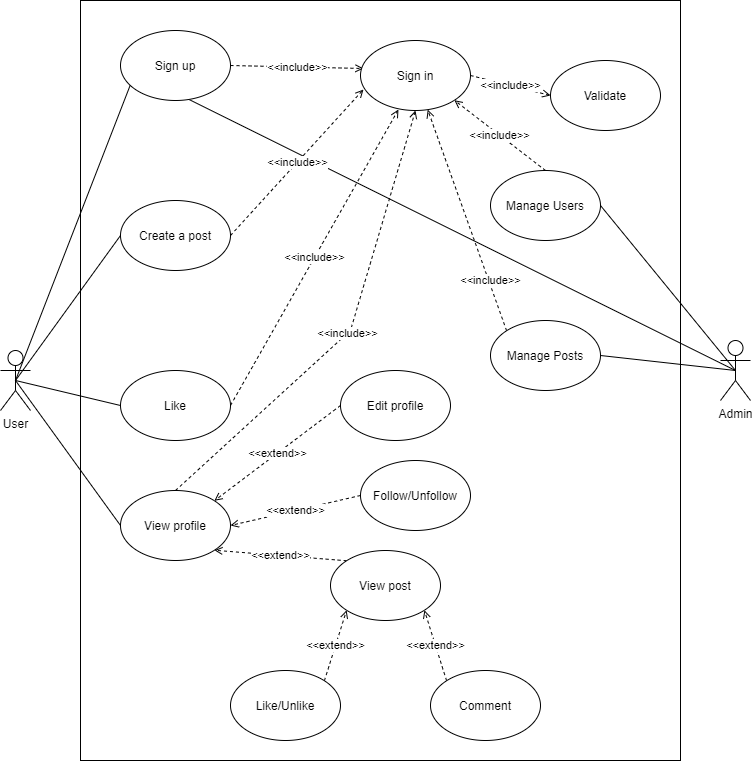

The diagram above was exported from draw.io. Its source (the exported page's mxGraphModel, read from the mxfile embedded in the PNG):
<mxGraphModel dx="1422" dy="724" grid="1" gridSize="10" guides="1" tooltips="1" connect="1" arrows="1" fold="1" page="1" pageScale="1" pageWidth="850" pageHeight="1100" math="0" shadow="0">
  <root>
    <mxCell id="0" />
    <mxCell id="1" parent="0" />
    <mxCell id="9cIBixFKmk_mTK9gHwHF-3" value="" style="rounded=0;whiteSpace=wrap;html=1;" vertex="1" parent="1">
      <mxGeometry x="290" y="170" width="600" height="760" as="geometry" />
    </mxCell>
    <mxCell id="9cIBixFKmk_mTK9gHwHF-9" style="edgeStyle=none;rounded=0;orthogonalLoop=1;jettySize=auto;html=1;exitX=0.5;exitY=0.5;exitDx=0;exitDy=0;exitPerimeter=0;entryX=0;entryY=0.5;entryDx=0;entryDy=0;endArrow=none;endFill=0;" edge="1" parent="1" source="9cIBixFKmk_mTK9gHwHF-1" target="9cIBixFKmk_mTK9gHwHF-4">
      <mxGeometry relative="1" as="geometry" />
    </mxCell>
    <mxCell id="9cIBixFKmk_mTK9gHwHF-42" style="edgeStyle=none;rounded=0;orthogonalLoop=1;jettySize=auto;html=1;exitX=0.5;exitY=0.5;exitDx=0;exitDy=0;exitPerimeter=0;entryX=1;entryY=0.5;entryDx=0;entryDy=0;endArrow=none;endFill=0;" edge="1" parent="1" source="9cIBixFKmk_mTK9gHwHF-1" target="9cIBixFKmk_mTK9gHwHF-40">
      <mxGeometry relative="1" as="geometry" />
    </mxCell>
    <mxCell id="9cIBixFKmk_mTK9gHwHF-1" value="Admin" style="shape=umlActor;verticalLabelPosition=bottom;verticalAlign=top;html=1;outlineConnect=0;" vertex="1" parent="1">
      <mxGeometry x="930" y="510" width="30" height="60" as="geometry" />
    </mxCell>
    <mxCell id="9cIBixFKmk_mTK9gHwHF-12" style="edgeStyle=none;rounded=0;orthogonalLoop=1;jettySize=auto;html=1;exitX=0.5;exitY=0.5;exitDx=0;exitDy=0;exitPerimeter=0;entryX=0;entryY=0.5;entryDx=0;entryDy=0;endArrow=none;endFill=0;" edge="1" parent="1" source="9cIBixFKmk_mTK9gHwHF-2" target="9cIBixFKmk_mTK9gHwHF-11">
      <mxGeometry relative="1" as="geometry" />
    </mxCell>
    <mxCell id="9cIBixFKmk_mTK9gHwHF-14" style="edgeStyle=none;rounded=0;orthogonalLoop=1;jettySize=auto;html=1;exitX=0.5;exitY=0.5;exitDx=0;exitDy=0;exitPerimeter=0;entryX=0.091;entryY=0.771;entryDx=0;entryDy=0;entryPerimeter=0;endArrow=none;endFill=0;" edge="1" parent="1" source="9cIBixFKmk_mTK9gHwHF-2" target="9cIBixFKmk_mTK9gHwHF-4">
      <mxGeometry relative="1" as="geometry" />
    </mxCell>
    <mxCell id="9cIBixFKmk_mTK9gHwHF-20" style="edgeStyle=none;rounded=0;orthogonalLoop=1;jettySize=auto;html=1;exitX=0.5;exitY=0.5;exitDx=0;exitDy=0;exitPerimeter=0;entryX=0;entryY=0.5;entryDx=0;entryDy=0;endArrow=none;endFill=0;" edge="1" parent="1" source="9cIBixFKmk_mTK9gHwHF-2" target="9cIBixFKmk_mTK9gHwHF-19">
      <mxGeometry relative="1" as="geometry" />
    </mxCell>
    <mxCell id="9cIBixFKmk_mTK9gHwHF-25" style="edgeStyle=none;rounded=0;orthogonalLoop=1;jettySize=auto;html=1;exitX=0.5;exitY=0.5;exitDx=0;exitDy=0;exitPerimeter=0;entryX=0;entryY=0.5;entryDx=0;entryDy=0;endArrow=none;endFill=0;" edge="1" parent="1" source="9cIBixFKmk_mTK9gHwHF-2" target="9cIBixFKmk_mTK9gHwHF-22">
      <mxGeometry relative="1" as="geometry" />
    </mxCell>
    <mxCell id="9cIBixFKmk_mTK9gHwHF-2" value="User" style="shape=umlActor;verticalLabelPosition=bottom;verticalAlign=top;html=1;outlineConnect=0;" vertex="1" parent="1">
      <mxGeometry x="210" y="520" width="30" height="60" as="geometry" />
    </mxCell>
    <mxCell id="9cIBixFKmk_mTK9gHwHF-6" value="&amp;lt;&amp;lt;include&amp;gt;&amp;gt;" style="rounded=0;orthogonalLoop=1;jettySize=auto;html=1;exitX=1;exitY=0.5;exitDx=0;exitDy=0;entryX=0.027;entryY=0.4;entryDx=0;entryDy=0;dashed=1;entryPerimeter=0;endArrow=open;endFill=0;" edge="1" parent="1" source="9cIBixFKmk_mTK9gHwHF-4" target="9cIBixFKmk_mTK9gHwHF-5">
      <mxGeometry relative="1" as="geometry" />
    </mxCell>
    <mxCell id="9cIBixFKmk_mTK9gHwHF-4" value="Sign up" style="ellipse;whiteSpace=wrap;html=1;" vertex="1" parent="1">
      <mxGeometry x="330" y="200" width="110" height="70" as="geometry" />
    </mxCell>
    <mxCell id="9cIBixFKmk_mTK9gHwHF-31" value="&amp;lt;&amp;lt;include&amp;gt;&amp;gt;" style="edgeStyle=none;rounded=0;orthogonalLoop=1;jettySize=auto;html=1;exitX=1;exitY=0.5;exitDx=0;exitDy=0;entryX=0;entryY=0.5;entryDx=0;entryDy=0;dashed=1;endArrow=open;endFill=0;" edge="1" parent="1" source="9cIBixFKmk_mTK9gHwHF-5" target="9cIBixFKmk_mTK9gHwHF-30">
      <mxGeometry relative="1" as="geometry" />
    </mxCell>
    <mxCell id="9cIBixFKmk_mTK9gHwHF-5" value="Sign in" style="ellipse;whiteSpace=wrap;html=1;" vertex="1" parent="1">
      <mxGeometry x="570" y="210" width="110" height="70" as="geometry" />
    </mxCell>
    <mxCell id="9cIBixFKmk_mTK9gHwHF-13" value="&amp;lt;&amp;lt;include&amp;gt;&amp;gt;" style="edgeStyle=none;rounded=0;orthogonalLoop=1;jettySize=auto;html=1;exitX=1;exitY=0.5;exitDx=0;exitDy=0;entryX=0.027;entryY=0.7;entryDx=0;entryDy=0;dashed=1;entryPerimeter=0;endArrow=open;endFill=0;" edge="1" parent="1" source="9cIBixFKmk_mTK9gHwHF-11" target="9cIBixFKmk_mTK9gHwHF-5">
      <mxGeometry relative="1" as="geometry" />
    </mxCell>
    <mxCell id="9cIBixFKmk_mTK9gHwHF-11" value="Create a post" style="ellipse;whiteSpace=wrap;html=1;" vertex="1" parent="1">
      <mxGeometry x="330" y="370" width="110" height="70" as="geometry" />
    </mxCell>
    <mxCell id="9cIBixFKmk_mTK9gHwHF-39" value="&amp;lt;&amp;lt;extend&amp;gt;&amp;gt;" style="edgeStyle=none;rounded=0;orthogonalLoop=1;jettySize=auto;html=1;exitX=0;exitY=0;exitDx=0;exitDy=0;entryX=1;entryY=1;entryDx=0;entryDy=0;dashed=1;endArrow=open;endFill=0;" edge="1" parent="1" source="9cIBixFKmk_mTK9gHwHF-15" target="9cIBixFKmk_mTK9gHwHF-28">
      <mxGeometry relative="1" as="geometry" />
    </mxCell>
    <mxCell id="9cIBixFKmk_mTK9gHwHF-15" value="Comment" style="ellipse;whiteSpace=wrap;html=1;" vertex="1" parent="1">
      <mxGeometry x="640" y="840" width="110" height="70" as="geometry" />
    </mxCell>
    <mxCell id="9cIBixFKmk_mTK9gHwHF-21" value="&amp;lt;&amp;lt;include&amp;gt;&amp;gt;" style="edgeStyle=none;rounded=0;orthogonalLoop=1;jettySize=auto;html=1;exitX=1;exitY=0.5;exitDx=0;exitDy=0;entryX=0.345;entryY=0.986;entryDx=0;entryDy=0;entryPerimeter=0;dashed=1;endArrow=open;endFill=0;" edge="1" parent="1" source="9cIBixFKmk_mTK9gHwHF-19" target="9cIBixFKmk_mTK9gHwHF-5">
      <mxGeometry relative="1" as="geometry" />
    </mxCell>
    <mxCell id="9cIBixFKmk_mTK9gHwHF-19" value="Like" style="ellipse;whiteSpace=wrap;html=1;" vertex="1" parent="1">
      <mxGeometry x="330" y="540" width="110" height="70" as="geometry" />
    </mxCell>
    <mxCell id="9cIBixFKmk_mTK9gHwHF-32" value="&amp;lt;&amp;lt;include&amp;gt;&amp;gt;" style="edgeStyle=none;rounded=0;orthogonalLoop=1;jettySize=auto;html=1;exitX=0.5;exitY=0;exitDx=0;exitDy=0;entryX=0.5;entryY=1;entryDx=0;entryDy=0;dashed=1;endArrow=open;endFill=0;" edge="1" parent="1" source="9cIBixFKmk_mTK9gHwHF-22" target="9cIBixFKmk_mTK9gHwHF-5">
      <mxGeometry relative="1" as="geometry">
        <Array as="points">
          <mxPoint x="560" y="500" />
        </Array>
      </mxGeometry>
    </mxCell>
    <mxCell id="9cIBixFKmk_mTK9gHwHF-22" value="View profile" style="ellipse;whiteSpace=wrap;html=1;" vertex="1" parent="1">
      <mxGeometry x="330" y="660" width="110" height="70" as="geometry" />
    </mxCell>
    <mxCell id="9cIBixFKmk_mTK9gHwHF-24" value="&amp;lt;&amp;lt;extend&amp;gt;&amp;gt;" style="edgeStyle=none;rounded=0;orthogonalLoop=1;jettySize=auto;html=1;exitX=0;exitY=0.5;exitDx=0;exitDy=0;entryX=1;entryY=0;entryDx=0;entryDy=0;dashed=1;endArrow=open;endFill=0;" edge="1" parent="1" source="9cIBixFKmk_mTK9gHwHF-23" target="9cIBixFKmk_mTK9gHwHF-22">
      <mxGeometry relative="1" as="geometry" />
    </mxCell>
    <mxCell id="9cIBixFKmk_mTK9gHwHF-23" value="Edit profile" style="ellipse;whiteSpace=wrap;html=1;" vertex="1" parent="1">
      <mxGeometry x="550" y="540" width="110" height="70" as="geometry" />
    </mxCell>
    <mxCell id="9cIBixFKmk_mTK9gHwHF-27" value="&amp;lt;&amp;lt;extend&amp;gt;&amp;gt;" style="edgeStyle=none;rounded=0;orthogonalLoop=1;jettySize=auto;html=1;exitX=0;exitY=0.5;exitDx=0;exitDy=0;entryX=1;entryY=0.5;entryDx=0;entryDy=0;endArrow=open;endFill=0;dashed=1;" edge="1" parent="1" source="9cIBixFKmk_mTK9gHwHF-26" target="9cIBixFKmk_mTK9gHwHF-22">
      <mxGeometry relative="1" as="geometry" />
    </mxCell>
    <mxCell id="9cIBixFKmk_mTK9gHwHF-26" value="Follow/Unfollow" style="ellipse;whiteSpace=wrap;html=1;" vertex="1" parent="1">
      <mxGeometry x="570" y="630" width="110" height="70" as="geometry" />
    </mxCell>
    <mxCell id="9cIBixFKmk_mTK9gHwHF-29" value="&amp;lt;&amp;lt;extend&amp;gt;&amp;gt;" style="edgeStyle=none;rounded=0;orthogonalLoop=1;jettySize=auto;html=1;exitX=0;exitY=0;exitDx=0;exitDy=0;entryX=1;entryY=1;entryDx=0;entryDy=0;dashed=1;endArrow=open;endFill=0;" edge="1" parent="1" source="9cIBixFKmk_mTK9gHwHF-28" target="9cIBixFKmk_mTK9gHwHF-22">
      <mxGeometry relative="1" as="geometry" />
    </mxCell>
    <mxCell id="9cIBixFKmk_mTK9gHwHF-28" value="View post" style="ellipse;whiteSpace=wrap;html=1;" vertex="1" parent="1">
      <mxGeometry x="540" y="720" width="110" height="70" as="geometry" />
    </mxCell>
    <mxCell id="9cIBixFKmk_mTK9gHwHF-30" value="Validate" style="ellipse;whiteSpace=wrap;html=1;" vertex="1" parent="1">
      <mxGeometry x="760" y="230" width="110" height="70" as="geometry" />
    </mxCell>
    <mxCell id="9cIBixFKmk_mTK9gHwHF-36" value="&amp;lt;&amp;lt;extend&amp;gt;&amp;gt;" style="edgeStyle=none;rounded=0;orthogonalLoop=1;jettySize=auto;html=1;exitX=1;exitY=0;exitDx=0;exitDy=0;entryX=0;entryY=1;entryDx=0;entryDy=0;dashed=1;endArrow=open;endFill=0;" edge="1" parent="1" source="9cIBixFKmk_mTK9gHwHF-34" target="9cIBixFKmk_mTK9gHwHF-28">
      <mxGeometry relative="1" as="geometry" />
    </mxCell>
    <mxCell id="9cIBixFKmk_mTK9gHwHF-34" value="Like/Unlike" style="ellipse;whiteSpace=wrap;html=1;" vertex="1" parent="1">
      <mxGeometry x="440" y="840" width="110" height="70" as="geometry" />
    </mxCell>
    <mxCell id="9cIBixFKmk_mTK9gHwHF-48" value="&amp;lt;&amp;lt;include&amp;gt;&amp;gt;" style="edgeStyle=none;rounded=0;orthogonalLoop=1;jettySize=auto;html=1;exitX=0;exitY=0;exitDx=0;exitDy=0;dashed=1;endArrow=open;endFill=0;" edge="1" parent="1" source="9cIBixFKmk_mTK9gHwHF-40" target="9cIBixFKmk_mTK9gHwHF-5">
      <mxGeometry x="-0.5507" y="-2" relative="1" as="geometry">
        <mxPoint as="offset" />
      </mxGeometry>
    </mxCell>
    <mxCell id="9cIBixFKmk_mTK9gHwHF-40" value="Manage Posts" style="ellipse;whiteSpace=wrap;html=1;" vertex="1" parent="1">
      <mxGeometry x="700" y="490" width="110" height="70" as="geometry" />
    </mxCell>
    <mxCell id="9cIBixFKmk_mTK9gHwHF-43" style="edgeStyle=none;rounded=0;orthogonalLoop=1;jettySize=auto;html=1;exitX=1;exitY=0.5;exitDx=0;exitDy=0;entryX=0.5;entryY=0.5;entryDx=0;entryDy=0;entryPerimeter=0;endArrow=none;endFill=0;" edge="1" parent="1" source="9cIBixFKmk_mTK9gHwHF-41" target="9cIBixFKmk_mTK9gHwHF-1">
      <mxGeometry relative="1" as="geometry" />
    </mxCell>
    <mxCell id="9cIBixFKmk_mTK9gHwHF-47" value="&amp;lt;&amp;lt;include&amp;gt;&amp;gt;" style="edgeStyle=none;rounded=0;orthogonalLoop=1;jettySize=auto;html=1;exitX=0.5;exitY=0;exitDx=0;exitDy=0;entryX=1;entryY=1;entryDx=0;entryDy=0;dashed=1;endArrow=open;endFill=0;" edge="1" parent="1" source="9cIBixFKmk_mTK9gHwHF-41" target="9cIBixFKmk_mTK9gHwHF-5">
      <mxGeometry relative="1" as="geometry" />
    </mxCell>
    <mxCell id="9cIBixFKmk_mTK9gHwHF-41" value="Manage Users" style="ellipse;whiteSpace=wrap;html=1;" vertex="1" parent="1">
      <mxGeometry x="700" y="340" width="110" height="70" as="geometry" />
    </mxCell>
  </root>
</mxGraphModel>